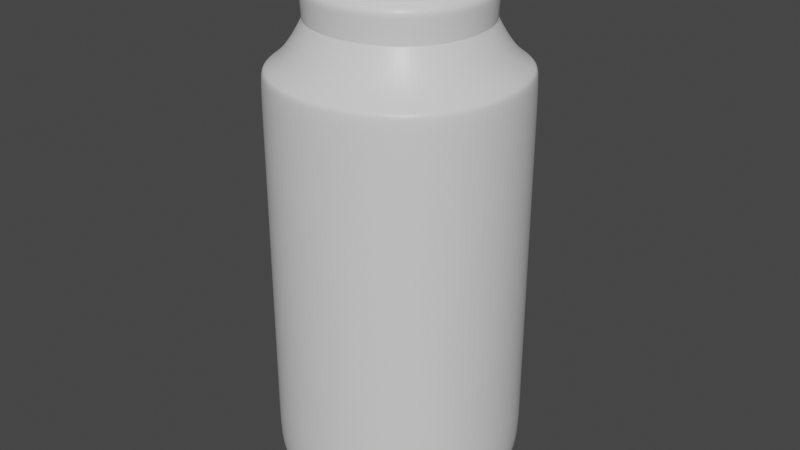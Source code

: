 # Source: vial.blend  (saved by Blender 2.80.75; exported with 4.5.12 LTS)
import bpy
from mathutils import Matrix  # noqa: F401  (used for matrix-valued properties, if any)

bpy.ops.wm.read_factory_settings(use_empty=True)
scene = bpy.context.scene
scene.name = 'Scene'

# ---- collections
col_collection = bpy.data.collections.new('Collection'); scene.collection.children.link(col_collection)

# ---- materials (node trees are filled in below, after node groups)
mat_material = bpy.data.materials.new('Material')
mat_material.alpha_threshold = 0.0
mat_material.use_transparent_shadow = False
mat_material.line_color = (0.0, 0.0, 0.0, 1.0)

# ---- material node trees
mat_material.use_nodes = True; mat_material.node_tree.nodes.clear()
_N = mat_material.node_tree.nodes; _L = mat_material.node_tree.links
n0 = _N.new('ShaderNodeOutputMaterial'); n0.name = 'Material Output'; n0.location = (300, 300)
n1 = _N.new('ShaderNodeBsdfPrincipled'); n1.name = 'Principled BSDF'; n1.location = (10, 300)
n1.distribution = 'GGX'
n1.subsurface_method = 'BURLEY'
n1.inputs[2].default_value = 0.4
n1.inputs[3].default_value = 1.45
n1.inputs[27].default_value = (0.0, 0.0, 0.0, 1.0)
n1.inputs[28].default_value = 1.0
_L.new(n1.outputs[0], n0.inputs[0])
n0.is_active_output = True

# ---- world
world_world = bpy.data.worlds.new('World'); scene.world = world_world
world_world.use_nodes = True; world_world.node_tree.nodes.clear()
_N = world_world.node_tree.nodes; _L = world_world.node_tree.links
n0 = _N.new('ShaderNodeOutputWorld'); n0.name = 'World Output'; n0.location = (300, 300)
n1 = _N.new('ShaderNodeBackground'); n1.name = 'Background'; n1.location = (10, 300)
n1.inputs[0].default_value = (0.05088, 0.05088, 0.05088, 1.0)
_L.new(n1.outputs[0], n0.inputs[0])
n0.is_active_output = True
world_world.color = (0.05088, 0.05088, 0.05088)
world_world.use_sun_shadow = False
world_world.sun_shadow_jitter_overblur = 0.0

# ---- meshes
me_cube = bpy.data.meshes.new('Cube')
me_cube.from_pydata([(1.0, 1.0, -1.0), (1.0, -1.0, -1.0), (-1.0, 1.0, -1.0), (-1.0, -1.0, -1.0), (1.0, 1.0, -0.8672), (-1.0, -1.0, -0.8672), (1.0, -1.0, -0.8672), (-1.0, 1.0, -0.8672), (-1.0, -1.0, 2.199), (1.0, 1.0, 2.199), (1.0, -1.0, 2.199), (-1.0, 1.0, 2.199), (-1.0, -1.0, 2.265), (1.0, 1.0, 2.265), (1.0, -1.0, 2.265), (-1.0, 1.0, 2.265), (-0.8525, -0.8525, 2.34), (0.8525, 0.8525, 2.34), (0.8525, -0.8525, 2.34), (-0.8525, 0.8525, 2.34), (-0.6629, -0.6629, 2.637), (0.6629, 0.6629, 2.637), (0.6629, -0.6629, 2.637), (-0.6629, 0.6629, 2.637), (-0.5786, -0.5796, 2.898), (0.5827, 0.5752, 2.897), (0.5796, -0.5796, 2.898), (-0.5755, 0.5752, 2.897), (-0.7479, -0.7483, 2.826), (0.752, 0.7439, 2.824), (0.7483, -0.7483, 2.826), (-0.7442, 0.7439, 2.824), (0.6516, 0.6432, 2.638), (0.8397, 0.8307, -0.949), (0.6479, -0.6479, 2.64), (0.8367, -0.8351, -0.9481), (-0.8326, 0.8307, -0.949), (-0.6441, 0.6438, 2.639), (-0.8356, -0.8351, -0.9481), (-0.6473, -0.6473, 2.639), (0.8089, -0.8075, -0.4186), (-0.8078, -0.8074, -0.4187), (0.8119, 0.803, -0.4196), (-0.8048, 0.8031, -0.4195)], [], [(31, 37, 32, 29), (28, 39, 37, 31), (2, 0, 1, 3), (33, 36, 38, 35), (30, 34, 39, 28), (2, 7, 4, 0), (0, 4, 6, 1), (3, 5, 7, 2), (1, 6, 5, 3), (7, 11, 9, 4), (4, 9, 10, 6), (5, 8, 11, 7), (6, 10, 8, 5), (11, 15, 13, 9), (9, 13, 14, 10), (8, 12, 15, 11), (10, 14, 12, 8), (15, 19, 17, 13), (13, 17, 18, 14), (12, 16, 19, 15), (14, 18, 16, 12), (19, 23, 21, 17), (17, 21, 22, 18), (16, 20, 23, 19), (18, 22, 20, 16), (23, 27, 25, 21), (21, 25, 26, 22), (20, 24, 27, 23), (22, 26, 24, 20), (27, 31, 29, 25), (25, 29, 30, 26), (24, 28, 31, 27), (26, 30, 28, 24), (40, 41, 39, 34), (42, 40, 34, 32), (41, 43, 37, 39), (43, 42, 32, 37), (29, 32, 34, 30), (36, 33, 42, 43), (38, 36, 43, 41), (33, 35, 40, 42), (35, 38, 41, 40)])
_uv = me_cube.uv_layers.new(name='UVMap')
_uv.uv.foreach_set('vector', [0.8733, 0.5, 0.8725, 0.5141, 0.8725, 0.7358, 0.8733, 0.75, 0.6233, 0.5, 0.6225, 0.5143, 0.6225, 0.7359, 0.6233, 0.75, 0.375, 0.75, 0.625, 0.75, 0.625, 1.0, 0.375, 1.0, 0.4388, 0.06397, 0.5612, 0.06397, 0.5612, 0.186, 0.4388, 0.186, 0.6233, 0.25, 0.6225, 0.2641, 0.6225, 0.4858, 0.6233, 0.5, 0.625, 0.5, 0.6416, 0.5, 0.6416, 0.75, 0.625, 0.75, 0.125, 0.5, 0.1416, 0.5, 0.1416, 0.75, 0.125, 0.75, 0.375, 0.5, 0.3916, 0.5, 0.3916, 0.75, 0.375, 0.75, 0.375, 0.25, 0.3916, 0.25, 0.3916, 0.5, 0.375, 0.5, 0.6416, 0.5, 0.8489, 0.5, 0.8489, 0.75, 0.6416, 0.75, 0.1416, 0.5, 0.3489, 0.5, 0.3489, 0.75, 0.1416, 0.75, 0.3916, 0.5, 0.5989, 0.5, 0.5989, 0.75, 0.3916, 0.75, 0.3916, 0.25, 0.5989, 0.25, 0.5989, 0.5, 0.3916, 0.5, 0.8489, 0.5, 0.8572, 0.5, 0.8572, 0.75, 0.8489, 0.75, 0.3489, 0.5, 0.3572, 0.5, 0.3572, 0.75, 0.3489, 0.75, 0.5989, 0.5, 0.6072, 0.5, 0.6072, 0.75, 0.5989, 0.75, 0.5989, 0.25, 0.6072, 0.25, 0.6072, 0.5, 0.5989, 0.5, 0.8572, 0.5, 0.861, 0.5, 0.861, 0.75, 0.8572, 0.75, 0.3572, 0.5, 0.361, 0.5, 0.361, 0.75, 0.3572, 0.75, 0.6072, 0.5, 0.611, 0.5, 0.611, 0.75, 0.6072, 0.75, 0.6072, 0.25, 0.611, 0.25, 0.611, 0.5, 0.6072, 0.5, 0.861, 0.5, 0.8725, 0.5, 0.8725, 0.75, 0.861, 0.75, 0.361, 0.5, 0.3725, 0.5, 0.3725, 0.75, 0.361, 0.75, 0.611, 0.5, 0.6225, 0.5, 0.6225, 0.75, 0.611, 0.75, 0.611, 0.25, 0.6225, 0.25, 0.6225, 0.5, 0.611, 0.5, 0.8725, 0.5, 0.873, 0.5, 0.873, 0.75, 0.8725, 0.75, 0.3725, 0.5, 0.373, 0.5, 0.373, 0.75, 0.3725, 0.75, 0.6225, 0.5, 0.623, 0.5, 0.623, 0.75, 0.6225, 0.75, 0.6225, 0.25, 0.623, 0.25, 0.623, 0.5, 0.6225, 0.5, 0.873, 0.5, 0.8733, 0.5, 0.8733, 0.75, 0.873, 0.75, 0.373, 0.5, 0.3733, 0.5, 0.3733, 0.75, 0.373, 0.75, 0.623, 0.5, 0.6233, 0.5, 0.6233, 0.75, 0.623, 0.75, 0.623, 0.25, 0.6233, 0.25, 0.6233, 0.5, 0.623, 0.5, 0.4373, 0.1955, 0.5627, 0.1955, 0.5715, 0.25, 0.4284, 0.25, 0.4294, 0.06244, 0.4294, 0.1876, 0.375, 0.1966, 0.375, 0.05362, 0.5706, 0.1875, 0.5706, 0.0624, 0.625, 0.05336, 0.625, 0.1963, 0.5627, 0.05453, 0.4373, 0.05453, 0.4284, 0.0, 0.5716, 0.0, 0.3733, 0.5, 0.3725, 0.5142, 0.3724, 0.7345, 0.3733, 0.75, 0.5612, 0.06397, 0.4388, 0.06397, 0.4373, 0.05453, 0.5627, 0.05453, 0.5612, 0.186, 0.5612, 0.06397, 0.5706, 0.0624, 0.5706, 0.1875, 0.4388, 0.06397, 0.4388, 0.186, 0.4294, 0.1876, 0.4294, 0.06244, 0.4388, 0.186, 0.5612, 0.186, 0.5627, 0.1955, 0.4373, 0.1955])
me_cube.materials.append(mat_material)
me_cube.use_remesh_preserve_volume = False
me_cube.use_remesh_preserve_attributes = False
me_cube.use_mirror_vertex_groups = False
me_cube.update()
me_cube_001 = bpy.data.meshes.new('Cube.001')
me_cube_001.from_pydata([(-0.5469, -0.5469, 1.856), (-0.6448, -0.6448, 3.091), (-0.5469, 0.5469, 1.856), (-0.6448, 0.6448, 3.091), (0.5469, -0.5469, 1.856), (0.6448, -0.6448, 3.091), (0.5469, 0.5469, 1.856), (0.6448, 0.6448, 3.091), (-0.5469, -0.5469, 1.962), (-0.6448, -0.6448, 2.965), (-0.6448, 0.6448, 2.965), (-0.5469, 0.5469, 1.962), (0.6448, 0.6448, 2.965), (0.5469, 0.5469, 1.962), (0.6448, -0.6448, 2.965), (0.5469, -0.5469, 1.962)], [], [(9, 1, 3, 10), (10, 3, 7, 12), (12, 7, 5, 14), (14, 5, 1, 9), (2, 6, 4, 0), (7, 3, 1, 5), (4, 15, 8, 0), (15, 14, 9, 8), (6, 13, 15, 4), (13, 12, 14, 15), (2, 11, 13, 6), (11, 10, 12, 13), (0, 8, 11, 2), (8, 9, 10, 11)])
_uv = me_cube_001.uv_layers.new(name='UVMap')
_uv.uv.foreach_set('vector', [0.5417, 0.0, 0.625, 0.0, 0.625, 0.25, 0.5417, 0.25, 0.5417, 0.25, 0.625, 0.25, 0.625, 0.5, 0.5417, 0.5, 0.5417, 0.5, 0.625, 0.5, 0.625, 0.75, 0.5417, 0.75, 0.5417, 0.75, 0.625, 0.75, 0.625, 1.0, 0.5417, 1.0, 0.125, 0.5, 0.375, 0.5, 0.375, 0.75, 0.125, 0.75, 0.625, 0.5, 0.875, 0.5, 0.875, 0.75, 0.625, 0.75, 0.375, 0.75, 0.4583, 0.75, 0.4583, 1.0, 0.375, 1.0, 0.4583, 0.75, 0.5417, 0.75, 0.5417, 1.0, 0.4583, 1.0, 0.375, 0.5, 0.4583, 0.5, 0.4583, 0.75, 0.375, 0.75, 0.4583, 0.5, 0.5417, 0.5, 0.5417, 0.75, 0.4583, 0.75, 0.375, 0.25, 0.4583, 0.25, 0.4583, 0.5, 0.375, 0.5, 0.4583, 0.25, 0.5417, 0.25, 0.5417, 0.5, 0.4583, 0.5, 0.375, 0.0, 0.4583, 0.0, 0.4583, 0.25, 0.375, 0.25, 0.4583, 0.0, 0.5417, 0.0, 0.5417, 0.25, 0.4583, 0.25])
me_cube_001.use_remesh_preserve_volume = False
me_cube_001.use_remesh_preserve_attributes = False
me_cube_001.use_mirror_vertex_groups = False
me_cube_001.update()
me_cube_002 = bpy.data.meshes.new('Cube.002')
me_cube_002.from_pydata([(-0.7786, -0.7853, -0.9385), (-0.7006, -0.7072, 1.831), (-0.7786, 0.772, -0.9385), (-0.7006, 0.694, 1.831), (0.7786, -0.7853, -0.9385), (0.7006, -0.7072, 1.693), (0.7786, 0.772, -0.9385), (0.7006, 0.694, 1.693), (-0.8189, -0.8255, -0.4827), (-0.7006, -0.7072, 1.677), (-0.7006, 0.694, 1.677), (-0.8189, 0.8122, -0.4827), (0.7006, 0.694, 1.677), (0.8189, 0.8122, -0.4827), (0.7006, -0.7072, 1.677), (0.8189, -0.8255, -0.4827)], [], [(9, 1, 3, 10), (10, 3, 7, 12), (12, 7, 5, 14), (14, 5, 1, 9), (2, 6, 4, 0), (7, 3, 1, 5), (4, 15, 8, 0), (15, 14, 9, 8), (6, 13, 15, 4), (13, 12, 14, 15), (2, 11, 13, 6), (11, 10, 12, 13), (0, 8, 11, 2), (8, 9, 10, 11)])
_uv = me_cube_002.uv_layers.new(name='UVMap')
_uv.uv.foreach_set('vector', [0.5417, 0.0, 0.625, 0.0, 0.625, 0.25, 0.5417, 0.25, 0.5417, 0.25, 0.625, 0.25, 0.625, 0.5, 0.5417, 0.5, 0.5417, 0.5, 0.625, 0.5, 0.625, 0.75, 0.5417, 0.75, 0.5417, 0.75, 0.625, 0.75, 0.625, 1.0, 0.5417, 1.0, 0.125, 0.5, 0.375, 0.5, 0.375, 0.75, 0.125, 0.75, 0.625, 0.5, 0.875, 0.5, 0.875, 0.75, 0.625, 0.75, 0.375, 0.75, 0.4583, 0.75, 0.4583, 1.0, 0.375, 1.0, 0.4583, 0.75, 0.5417, 0.75, 0.5417, 1.0, 0.4583, 1.0, 0.375, 0.5, 0.4583, 0.5, 0.4583, 0.75, 0.375, 0.75, 0.4583, 0.5, 0.5417, 0.5, 0.5417, 0.75, 0.4583, 0.75, 0.375, 0.25, 0.4583, 0.25, 0.4583, 0.5, 0.375, 0.5, 0.4583, 0.25, 0.5417, 0.25, 0.5417, 0.5, 0.4583, 0.5, 0.375, 0.0, 0.4583, 0.0, 0.4583, 0.25, 0.375, 0.25, 0.4583, 0.0, 0.5417, 0.0, 0.5417, 0.25, 0.4583, 0.25])
me_cube_002.use_remesh_preserve_volume = False
me_cube_002.use_remesh_preserve_attributes = False
me_cube_002.use_mirror_vertex_groups = False
me_cube_002.update()

# ---- objects
ob_bottle = bpy.data.objects.new('Bottle', me_cube)
ob_cork = bpy.data.objects.new('Cork', me_cube_001)
ob_water = bpy.data.objects.new('Water', me_cube_002)

# ---- transforms, parenting, visibility, modifiers, constraints
ob_bottle.location = (0.0, 0.0, 0.0)
ob_bottle.lock_rotations_4d = False
ob_bottle.empty_display_type = 'ARROWS'
ob_bottle.lineart.crease_threshold = 0.0
_m = ob_bottle.modifiers.new('Subdivision', 'SUBSURF')
_m.uv_smooth = 'PRESERVE_CORNERS'
_m.levels = 6
_m.render_levels = 5
_m.show_only_control_edges = False
ob_cork.location = (0.0, 0.0, 0.0)
ob_cork.lineart.crease_threshold = 0.0
_m = ob_cork.modifiers.new('Subdivision', 'SUBSURF')
_m.uv_smooth = 'PRESERVE_CORNERS'
_m.levels = 5
_m.render_levels = 4
_m.show_only_control_edges = False
ob_water.location = (0.0, 0.0, 0.0)
ob_water.lineart.crease_threshold = 0.0
_m = ob_water.modifiers.new('Subdivision', 'SUBSURF')
_m.uv_smooth = 'PRESERVE_CORNERS'
_m.levels = 6
_m.show_only_control_edges = False

# ---- collection membership
col_collection.objects.link(ob_bottle)
col_collection.objects.link(ob_cork)
col_collection.objects.link(ob_water)

# ---- scene / render settings (as saved in the file)
scene.frame_start = 1; scene.frame_end = 250; scene.frame_set(0)
scene.render.engine = 'BLENDER_EEVEE_NEXT'
scene.cycles.use_denoising = False
scene.cycles.samples = 128
scene.cycles.sampling_pattern = 'TABULATED_SOBOL'
scene.cycles.use_adaptive_sampling = False
scene.cycles.use_light_tree = False
scene.view_settings.view_transform = 'Filmic'
bpy.context.view_layer.update()

# ---- added for rendering (the .blend has no active camera and no usable light): camera, sun
cam_auto = bpy.data.cameras.new('AutoCamera')
cam_auto.lens = 50.0
cam_auto.sensor_width = 36.0
cam_auto.clip_end = 1000.0
ob_auto_camera = bpy.data.objects.new('AutoCamera', cam_auto)
scene.collection.objects.link(ob_auto_camera)
ob_auto_camera.location = (4.60153, -5.52184, 4.72664)
ob_auto_camera.rotation_euler = (1.09748, -7.21219e-08, 0.694738)
scene.camera = ob_auto_camera
light_auto_sun = bpy.data.lights.new('AutoSun', 'SUN')
light_auto_sun.energy = 3.0
light_auto_sun.angle = 0.0523599
ob_auto_sun = bpy.data.objects.new('AutoSun', light_auto_sun)
scene.collection.objects.link(ob_auto_sun)
ob_auto_sun.rotation_euler = (0.872665, 0.174533, 0.523599)
bpy.context.view_layer.update()
